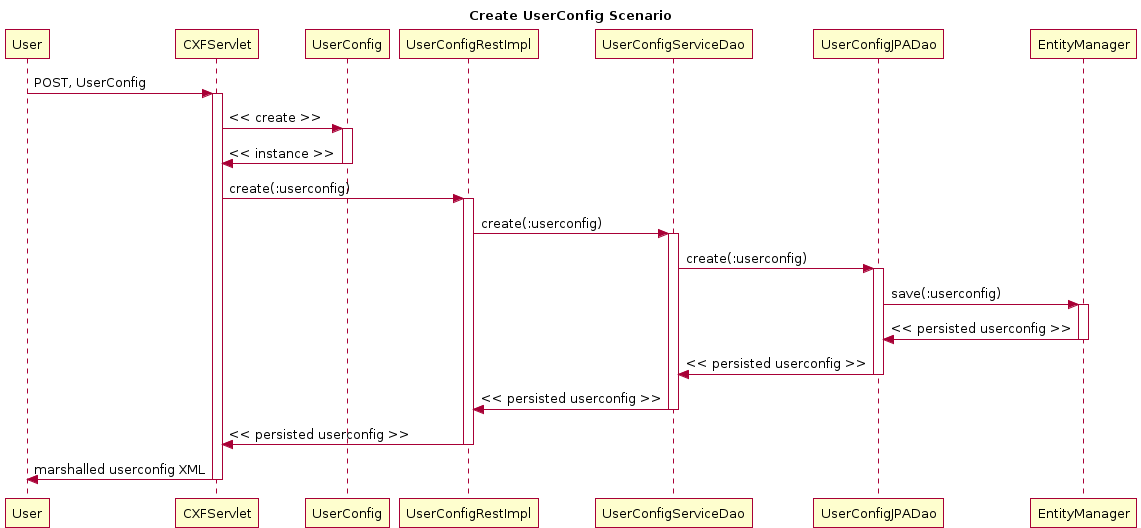

The diagram above was rendered by PlantUML. Its source (embedded in the PNG):
@startuml
title Create UserConfig Scenario
participant User
User -> CXFServlet: POST, UserConfig
activate CXFServlet
CXFServlet -> UserConfig: << create >>
activate UserConfig
UserConfig -> CXFServlet: << instance >>
deactivate UserConfig
CXFServlet -> UserConfigRestImpl: create(:userconfig)
activate UserConfigRestImpl
UserConfigRestImpl -> UserConfigServiceDao: create(:userconfig)
activate UserConfigServiceDao
UserConfigServiceDao -> UserConfigJPADao: create(:userconfig)
activate UserConfigJPADao
UserConfigJPADao -> EntityManager: save(:userconfig)
activate EntityManager
EntityManager -> UserConfigJPADao: << persisted userconfig >>
deactivate EntityManager
UserConfigJPADao -> UserConfigServiceDao: << persisted userconfig >>
deactivate UserConfigJPADao
UserConfigServiceDao -> UserConfigRestImpl: << persisted userconfig >>
deactivate UserConfigServiceDao
UserConfigRestImpl -> CXFServlet: << persisted userconfig >>
deactivate UserConfigRestImpl
CXFServlet -> User: marshalled userconfig XML
deactivate CXFServlet
@enduml